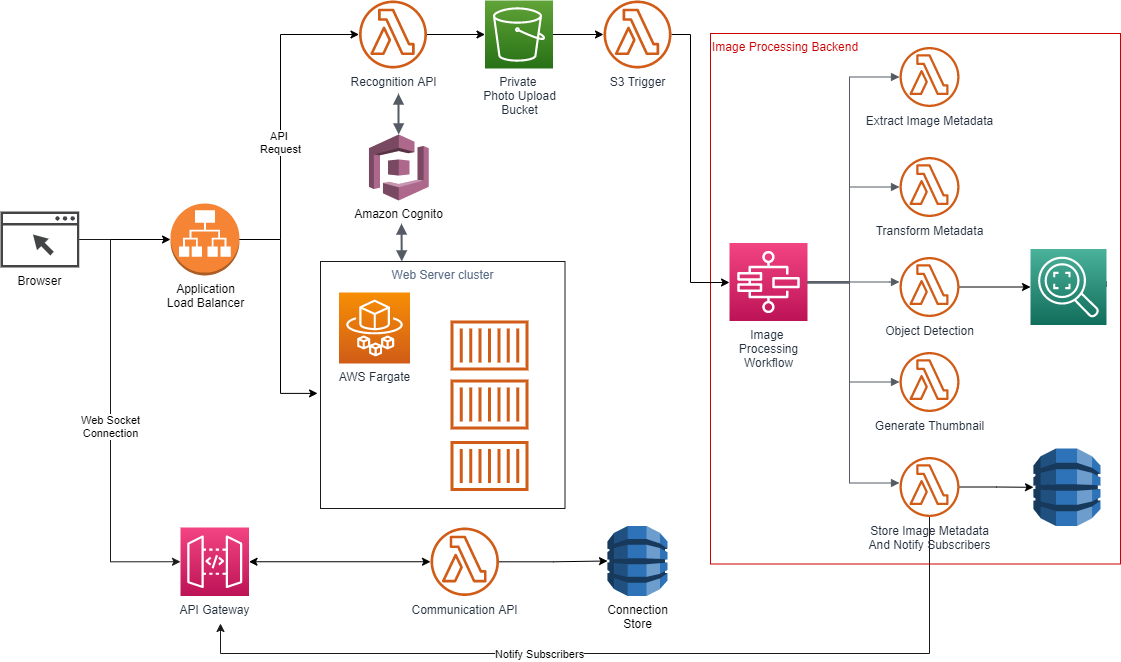

The diagram above was exported from draw.io. Its source (the exported page's mxGraphModel, read from the mxfile embedded in the PNG):
<mxGraphModel dx="2272" dy="737" grid="1" gridSize="10" guides="1" tooltips="1" connect="1" arrows="1" fold="1" page="1" pageScale="1" pageWidth="850" pageHeight="1100" math="0" shadow="0">
  <root>
    <mxCell id="0" />
    <mxCell id="1" parent="0" />
    <mxCell id="RY2GNPGNeXl1zOkJjkwS-59" value="" style="edgeStyle=orthogonalEdgeStyle;rounded=0;orthogonalLoop=1;jettySize=auto;html=1;strokeWidth=1;fillColor=#dae8fc;strokeColor=#1A1A1A;" parent="1" source="RY2GNPGNeXl1zOkJjkwS-22" edge="1">
      <mxGeometry relative="1" as="geometry">
        <mxPoint x="-30" y="710" as="targetPoint" />
        <Array as="points">
          <mxPoint x="679" y="740" />
          <mxPoint x="-30" y="740" />
        </Array>
      </mxGeometry>
    </mxCell>
    <mxCell id="RY2GNPGNeXl1zOkJjkwS-70" value="&lt;span&gt;Notify Subscribers&lt;/span&gt;" style="edgeLabel;html=1;align=center;verticalAlign=middle;resizable=0;points=[];fontStyle=0" parent="RY2GNPGNeXl1zOkJjkwS-59" vertex="1" connectable="0">
      <mxGeometry x="0.2036" relative="1" as="geometry">
        <mxPoint as="offset" />
      </mxGeometry>
    </mxCell>
    <mxCell id="RY2GNPGNeXl1zOkJjkwS-15" value="&lt;font color=&quot;#cc0000&quot;&gt;Image Processing Backend&lt;/font&gt;" style="fillColor=none;verticalAlign=top;fontStyle=0;fontColor=#5A6C86;labelBackgroundColor=#ffffff;html=1;strokeColor=#CC0000;align=left;" parent="1" vertex="1">
      <mxGeometry x="460" y="120" width="410" height="530.5" as="geometry" />
    </mxCell>
    <mxCell id="RY2GNPGNeXl1zOkJjkwS-46" value="Web Server cluster" style="fillColor=none;verticalAlign=top;fontStyle=0;fontColor=#5A6C86;labelBackgroundColor=#ffffff;html=1;strokeColor=#1A1A1A;" parent="1" vertex="1">
      <mxGeometry x="70" y="348" width="244.5" height="247" as="geometry" />
    </mxCell>
    <mxCell id="RY2GNPGNeXl1zOkJjkwS-6" value="Extract Image Metadata" style="outlineConnect=0;fontColor=#232F3E;gradientColor=none;fillColor=#D05C17;strokeColor=none;dashed=0;verticalLabelPosition=bottom;verticalAlign=top;align=center;html=1;fontSize=12;fontStyle=0;aspect=fixed;pointerEvents=1;shape=mxgraph.aws4.lambda_function;" parent="1" vertex="1">
      <mxGeometry x="649" y="133.5" width="60" height="60" as="geometry" />
    </mxCell>
    <mxCell id="RY2GNPGNeXl1zOkJjkwS-7" value="Transform Metadata" style="outlineConnect=0;fontColor=#232F3E;gradientColor=none;fillColor=#D05C17;strokeColor=none;dashed=0;verticalLabelPosition=bottom;verticalAlign=top;align=center;html=1;fontSize=12;fontStyle=0;aspect=fixed;pointerEvents=1;shape=mxgraph.aws4.lambda_function;" parent="1" vertex="1">
      <mxGeometry x="649" y="243.5" width="60" height="60" as="geometry" />
    </mxCell>
    <mxCell id="7VSHakNJntf2VCaEipvx-4" value="" style="edgeStyle=orthogonalEdgeStyle;rounded=0;orthogonalLoop=1;jettySize=auto;html=1;startArrow=none;startFill=0;strokeWidth=1;" edge="1" parent="1" source="RY2GNPGNeXl1zOkJjkwS-8" target="RY2GNPGNeXl1zOkJjkwS-11">
      <mxGeometry relative="1" as="geometry" />
    </mxCell>
    <mxCell id="RY2GNPGNeXl1zOkJjkwS-8" value="Object Detection" style="outlineConnect=0;fontColor=#232F3E;gradientColor=none;fillColor=#D05C17;strokeColor=none;dashed=0;verticalLabelPosition=bottom;verticalAlign=top;align=center;html=1;fontSize=12;fontStyle=0;aspect=fixed;pointerEvents=1;shape=mxgraph.aws4.lambda_function;" parent="1" vertex="1">
      <mxGeometry x="649" y="343.5" width="60" height="60" as="geometry" />
    </mxCell>
    <mxCell id="RY2GNPGNeXl1zOkJjkwS-9" value="Generate Thumbnail" style="outlineConnect=0;fontColor=#232F3E;gradientColor=none;fillColor=#D05C17;strokeColor=none;dashed=0;verticalLabelPosition=bottom;verticalAlign=top;align=center;html=1;fontSize=12;fontStyle=0;aspect=fixed;pointerEvents=1;shape=mxgraph.aws4.lambda_function;" parent="1" vertex="1">
      <mxGeometry x="649" y="438.5" width="60" height="60" as="geometry" />
    </mxCell>
    <mxCell id="RY2GNPGNeXl1zOkJjkwS-10" value="Image &lt;br&gt;Processing&lt;br&gt;Workflow" style="points=[[0,0,0],[0.25,0,0],[0.5,0,0],[0.75,0,0],[1,0,0],[0,1,0],[0.25,1,0],[0.5,1,0],[0.75,1,0],[1,1,0],[0,0.25,0],[0,0.5,0],[0,0.75,0],[1,0.25,0],[1,0.5,0],[1,0.75,0]];outlineConnect=0;fontColor=#232F3E;gradientColor=#F34482;gradientDirection=north;fillColor=#BC1356;strokeColor=#ffffff;dashed=0;verticalLabelPosition=bottom;verticalAlign=top;align=center;html=1;fontSize=12;fontStyle=0;aspect=fixed;shape=mxgraph.aws4.resourceIcon;resIcon=mxgraph.aws4.step_functions;" parent="1" vertex="1">
      <mxGeometry x="479" y="329.5" width="78" height="78" as="geometry" />
    </mxCell>
    <mxCell id="RY2GNPGNeXl1zOkJjkwS-12" value="" style="outlineConnect=0;dashed=0;verticalLabelPosition=bottom;verticalAlign=top;align=center;html=1;shape=mxgraph.aws3.dynamo_db;fillColor=#2E73B8;gradientColor=none;" parent="1" vertex="1">
      <mxGeometry x="783" y="535" width="67" height="77.5" as="geometry" />
    </mxCell>
    <mxCell id="RY2GNPGNeXl1zOkJjkwS-17" value="" style="edgeStyle=orthogonalEdgeStyle;html=1;endArrow=block;elbow=vertical;startArrow=none;endFill=1;strokeColor=#545B64;rounded=0;" parent="1" target="RY2GNPGNeXl1zOkJjkwS-6" edge="1">
      <mxGeometry width="100" relative="1" as="geometry">
        <mxPoint x="557" y="368" as="sourcePoint" />
        <mxPoint x="657" y="368" as="targetPoint" />
        <Array as="points">
          <mxPoint x="599" y="368.5" />
          <mxPoint x="599" y="163.5" />
        </Array>
      </mxGeometry>
    </mxCell>
    <mxCell id="RY2GNPGNeXl1zOkJjkwS-18" value="" style="edgeStyle=orthogonalEdgeStyle;html=1;endArrow=block;elbow=vertical;startArrow=none;endFill=1;strokeColor=#545B64;rounded=0;exitX=1;exitY=0.5;exitDx=0;exitDy=0;exitPerimeter=0;" parent="1" source="RY2GNPGNeXl1zOkJjkwS-10" target="RY2GNPGNeXl1zOkJjkwS-7" edge="1">
      <mxGeometry width="100" relative="1" as="geometry">
        <mxPoint x="567" y="378" as="sourcePoint" />
        <mxPoint x="659" y="219.5" as="targetPoint" />
        <Array as="points">
          <mxPoint x="599" y="368.5" />
          <mxPoint x="599" y="273.5" />
        </Array>
      </mxGeometry>
    </mxCell>
    <mxCell id="RY2GNPGNeXl1zOkJjkwS-19" value="" style="edgeStyle=orthogonalEdgeStyle;html=1;endArrow=block;elbow=vertical;startArrow=none;endFill=1;strokeColor=#545B64;rounded=0;exitX=1;exitY=0.5;exitDx=0;exitDy=0;exitPerimeter=0;" parent="1" target="RY2GNPGNeXl1zOkJjkwS-8" edge="1">
      <mxGeometry width="100" relative="1" as="geometry">
        <mxPoint x="557" y="368.5" as="sourcePoint" />
        <mxPoint x="649" y="319.5" as="targetPoint" />
        <Array as="points">
          <mxPoint x="639" y="368.5" />
          <mxPoint x="639" y="368.5" />
        </Array>
      </mxGeometry>
    </mxCell>
    <mxCell id="RY2GNPGNeXl1zOkJjkwS-20" value="" style="edgeStyle=orthogonalEdgeStyle;html=1;endArrow=block;elbow=vertical;startArrow=none;endFill=1;strokeColor=#545B64;rounded=0;exitX=1;exitY=0.5;exitDx=0;exitDy=0;exitPerimeter=0;" parent="1" source="RY2GNPGNeXl1zOkJjkwS-10" target="RY2GNPGNeXl1zOkJjkwS-9" edge="1">
      <mxGeometry width="100" relative="1" as="geometry">
        <mxPoint x="567" y="378.5" as="sourcePoint" />
        <mxPoint x="659" y="429.5" as="targetPoint" />
        <Array as="points">
          <mxPoint x="557" y="369.5" />
          <mxPoint x="599" y="369.5" />
          <mxPoint x="599" y="468.5" />
        </Array>
      </mxGeometry>
    </mxCell>
    <mxCell id="7VSHakNJntf2VCaEipvx-6" value="" style="edgeStyle=orthogonalEdgeStyle;rounded=0;orthogonalLoop=1;jettySize=auto;html=1;startArrow=none;startFill=0;strokeWidth=1;" edge="1" parent="1" source="RY2GNPGNeXl1zOkJjkwS-22" target="RY2GNPGNeXl1zOkJjkwS-12">
      <mxGeometry relative="1" as="geometry" />
    </mxCell>
    <mxCell id="RY2GNPGNeXl1zOkJjkwS-22" value="Store Image Metadata&lt;br&gt;And Notify Subscribers" style="outlineConnect=0;fontColor=#232F3E;gradientColor=none;fillColor=#D05C17;strokeColor=none;dashed=0;verticalLabelPosition=bottom;verticalAlign=top;align=center;html=1;fontSize=12;fontStyle=0;aspect=fixed;pointerEvents=1;shape=mxgraph.aws4.lambda_function;" parent="1" vertex="1">
      <mxGeometry x="649" y="543.5" width="60" height="60" as="geometry" />
    </mxCell>
    <mxCell id="RY2GNPGNeXl1zOkJjkwS-23" value="" style="edgeStyle=orthogonalEdgeStyle;html=1;endArrow=block;elbow=vertical;startArrow=none;endFill=1;strokeColor=#545B64;rounded=0;" parent="1" edge="1">
      <mxGeometry width="100" relative="1" as="geometry">
        <mxPoint x="557" y="369.5" as="sourcePoint" />
        <mxPoint x="649" y="569.5" as="targetPoint" />
        <Array as="points">
          <mxPoint x="599" y="369.5" />
          <mxPoint x="599" y="569.5" />
          <mxPoint x="649" y="569.5" />
        </Array>
      </mxGeometry>
    </mxCell>
    <mxCell id="RY2GNPGNeXl1zOkJjkwS-24" value="" style="edgeStyle=orthogonalEdgeStyle;html=1;endArrow=block;elbow=vertical;startArrow=none;endFill=1;strokeColor=#545B64;rounded=0;exitX=1;exitY=0.5;exitDx=0;exitDy=0;exitPerimeter=0;" parent="1" edge="1" source="RY2GNPGNeXl1zOkJjkwS-11">
      <mxGeometry width="100" relative="1" as="geometry">
        <mxPoint x="709" y="368" as="sourcePoint" />
        <mxPoint x="819" y="368.5" as="targetPoint" />
        <Array as="points">
          <mxPoint x="791" y="368" />
          <mxPoint x="791" y="368" />
        </Array>
      </mxGeometry>
    </mxCell>
    <mxCell id="RY2GNPGNeXl1zOkJjkwS-62" value="" style="edgeStyle=orthogonalEdgeStyle;rounded=0;orthogonalLoop=1;jettySize=auto;html=1;strokeWidth=1;" parent="1" source="RY2GNPGNeXl1zOkJjkwS-26" target="RY2GNPGNeXl1zOkJjkwS-10" edge="1">
      <mxGeometry relative="1" as="geometry">
        <mxPoint x="570" y="181" as="sourcePoint" />
        <Array as="points">
          <mxPoint x="440" y="121" />
          <mxPoint x="440" y="369" />
        </Array>
      </mxGeometry>
    </mxCell>
    <mxCell id="RY2GNPGNeXl1zOkJjkwS-26" value="S3 Trigger" style="outlineConnect=0;fontColor=#232F3E;gradientColor=none;fillColor=#D05C17;strokeColor=none;dashed=0;verticalLabelPosition=bottom;verticalAlign=top;align=center;html=1;fontSize=12;fontStyle=0;aspect=fixed;pointerEvents=1;shape=mxgraph.aws4.lambda_function;labelBackgroundColor=#ffffff;" parent="1" vertex="1">
      <mxGeometry x="353" y="87" width="68" height="68" as="geometry" />
    </mxCell>
    <mxCell id="RY2GNPGNeXl1zOkJjkwS-61" value="" style="edgeStyle=orthogonalEdgeStyle;rounded=0;orthogonalLoop=1;jettySize=auto;html=1;strokeWidth=1;" parent="1" source="RY2GNPGNeXl1zOkJjkwS-29" target="RY2GNPGNeXl1zOkJjkwS-26" edge="1">
      <mxGeometry relative="1" as="geometry" />
    </mxCell>
    <mxCell id="RY2GNPGNeXl1zOkJjkwS-29" value="Private &lt;br&gt;Photo Upload&lt;br&gt;Bucket" style="points=[[0,0,0],[0.25,0,0],[0.5,0,0],[0.75,0,0],[1,0,0],[0,1,0],[0.25,1,0],[0.5,1,0],[0.75,1,0],[1,1,0],[0,0.25,0],[0,0.5,0],[0,0.75,0],[1,0.25,0],[1,0.5,0],[1,0.75,0]];outlineConnect=0;fontColor=#232F3E;gradientColor=#60A337;gradientDirection=north;fillColor=#277116;strokeColor=#ffffff;dashed=0;verticalLabelPosition=bottom;verticalAlign=top;align=center;html=1;fontSize=12;fontStyle=0;aspect=fixed;shape=mxgraph.aws4.resourceIcon;resIcon=mxgraph.aws4.s3;labelBackgroundColor=#ffffff;" parent="1" vertex="1">
      <mxGeometry x="234.5" y="87" width="68" height="68" as="geometry" />
    </mxCell>
    <mxCell id="RY2GNPGNeXl1zOkJjkwS-68" value="" style="edgeStyle=orthogonalEdgeStyle;rounded=0;orthogonalLoop=1;jettySize=auto;html=1;strokeWidth=1;startArrow=classic;startFill=1;" parent="1" source="RY2GNPGNeXl1zOkJjkwS-30" target="RY2GNPGNeXl1zOkJjkwS-56" edge="1">
      <mxGeometry relative="1" as="geometry" />
    </mxCell>
    <mxCell id="RY2GNPGNeXl1zOkJjkwS-30" value="API Gateway" style="points=[[0,0,0],[0.25,0,0],[0.5,0,0],[0.75,0,0],[1,0,0],[0,1,0],[0.25,1,0],[0.5,1,0],[0.75,1,0],[1,1,0],[0,0.25,0],[0,0.5,0],[0,0.75,0],[1,0.25,0],[1,0.5,0],[1,0.75,0]];outlineConnect=0;fontColor=#232F3E;gradientColor=#F34482;gradientDirection=north;fillColor=#BC1356;strokeColor=#ffffff;dashed=0;verticalLabelPosition=bottom;verticalAlign=top;align=center;html=1;fontSize=12;fontStyle=0;aspect=fixed;shape=mxgraph.aws4.resourceIcon;resIcon=mxgraph.aws4.api_gateway;labelBackgroundColor=#ffffff;" parent="1" vertex="1">
      <mxGeometry x="-70" y="614" width="68.5" height="68.5" as="geometry" />
    </mxCell>
    <mxCell id="RY2GNPGNeXl1zOkJjkwS-31" value="Amazon Cognito" style="outlineConnect=0;dashed=0;verticalLabelPosition=bottom;verticalAlign=top;align=center;html=1;shape=mxgraph.aws3.cognito;fillColor=#AD688B;gradientColor=none;labelBackgroundColor=#ffffff;strokeColor=#CC0000;" parent="1" vertex="1">
      <mxGeometry x="118.38" y="221" width="59.75" height="66" as="geometry" />
    </mxCell>
    <mxCell id="RY2GNPGNeXl1zOkJjkwS-63" value="" style="edgeStyle=orthogonalEdgeStyle;rounded=0;orthogonalLoop=1;jettySize=auto;html=1;strokeWidth=1;" parent="1" source="RY2GNPGNeXl1zOkJjkwS-39" target="RY2GNPGNeXl1zOkJjkwS-43" edge="1">
      <mxGeometry relative="1" as="geometry" />
    </mxCell>
    <mxCell id="RY2GNPGNeXl1zOkJjkwS-66" value="" style="edgeStyle=orthogonalEdgeStyle;rounded=0;orthogonalLoop=1;jettySize=auto;html=1;strokeWidth=1;entryX=0;entryY=0.5;entryDx=0;entryDy=0;entryPerimeter=0;fillColor=#dae8fc;strokeColor=#1A1A1A;" parent="1" source="RY2GNPGNeXl1zOkJjkwS-39" target="RY2GNPGNeXl1zOkJjkwS-30" edge="1">
      <mxGeometry relative="1" as="geometry">
        <mxPoint x="-210.56500000000005" y="434" as="targetPoint" />
        <Array as="points">
          <mxPoint x="-140" y="326" />
          <mxPoint x="-140" y="648" />
        </Array>
      </mxGeometry>
    </mxCell>
    <mxCell id="RY2GNPGNeXl1zOkJjkwS-67" value="Web Socket&lt;br&gt;Connection" style="edgeLabel;html=1;align=center;verticalAlign=middle;resizable=0;points=[];" parent="RY2GNPGNeXl1zOkJjkwS-66" vertex="1" connectable="0">
      <mxGeometry x="0.0316" y="-1" relative="1" as="geometry">
        <mxPoint as="offset" />
      </mxGeometry>
    </mxCell>
    <mxCell id="RY2GNPGNeXl1zOkJjkwS-39" value="Browser" style="pointerEvents=1;shadow=0;dashed=0;html=1;strokeColor=none;fillColor=#434445;aspect=fixed;labelPosition=center;verticalLabelPosition=bottom;verticalAlign=top;align=center;outlineConnect=0;shape=mxgraph.vvd.web_browser;labelBackgroundColor=#ffffff;" parent="1" vertex="1">
      <mxGeometry x="-250" y="298" width="78.87" height="56" as="geometry" />
    </mxCell>
    <mxCell id="RY2GNPGNeXl1zOkJjkwS-73" value="" style="edgeStyle=orthogonalEdgeStyle;rounded=0;orthogonalLoop=1;jettySize=auto;html=1;startArrow=none;startFill=0;strokeWidth=1;" parent="1" source="RY2GNPGNeXl1zOkJjkwS-43" target="RY2GNPGNeXl1zOkJjkwS-71" edge="1">
      <mxGeometry relative="1" as="geometry">
        <mxPoint x="-45.5" y="210" as="targetPoint" />
        <Array as="points">
          <mxPoint x="30" y="326" />
          <mxPoint x="30" y="121" />
        </Array>
      </mxGeometry>
    </mxCell>
    <mxCell id="RY2GNPGNeXl1zOkJjkwS-75" value="API&amp;nbsp;&lt;br&gt;Request" style="edgeLabel;html=1;align=center;verticalAlign=middle;resizable=0;points=[];" parent="RY2GNPGNeXl1zOkJjkwS-73" vertex="1" connectable="0">
      <mxGeometry x="0.2129" y="1" relative="1" as="geometry">
        <mxPoint y="58" as="offset" />
      </mxGeometry>
    </mxCell>
    <mxCell id="RY2GNPGNeXl1zOkJjkwS-43" value="Application&lt;br&gt;Load Balancer" style="outlineConnect=0;dashed=0;verticalLabelPosition=bottom;verticalAlign=top;align=center;html=1;shape=mxgraph.aws3.application_load_balancer;fillColor=#F58534;gradientColor=none;labelBackgroundColor=#ffffff;strokeColor=#CC0000;" parent="1" vertex="1">
      <mxGeometry x="-80" y="290" width="69" height="72" as="geometry" />
    </mxCell>
    <mxCell id="RY2GNPGNeXl1zOkJjkwS-44" value="AWS Fargate" style="points=[[0,0,0],[0.25,0,0],[0.5,0,0],[0.75,0,0],[1,0,0],[0,1,0],[0.25,1,0],[0.5,1,0],[0.75,1,0],[1,1,0],[0,0.25,0],[0,0.5,0],[0,0.75,0],[1,0.25,0],[1,0.5,0],[1,0.75,0]];outlineConnect=0;fontColor=#232F3E;gradientColor=#F78E04;gradientDirection=north;fillColor=#D05C17;strokeColor=#ffffff;dashed=0;verticalLabelPosition=bottom;verticalAlign=top;align=center;html=1;fontSize=12;fontStyle=0;aspect=fixed;shape=mxgraph.aws4.resourceIcon;resIcon=mxgraph.aws4.fargate;labelBackgroundColor=#ffffff;" parent="1" vertex="1">
      <mxGeometry x="88.5" y="379" width="71" height="71" as="geometry" />
    </mxCell>
    <mxCell id="RY2GNPGNeXl1zOkJjkwS-47" value="" style="outlineConnect=0;fontColor=#232F3E;gradientColor=none;fillColor=#D05C17;strokeColor=none;dashed=0;verticalLabelPosition=bottom;verticalAlign=top;align=center;html=1;fontSize=12;fontStyle=0;aspect=fixed;pointerEvents=1;shape=mxgraph.aws4.container_1;labelBackgroundColor=#ffffff;" parent="1" vertex="1">
      <mxGeometry x="200" y="407" width="78" height="50" as="geometry" />
    </mxCell>
    <mxCell id="RY2GNPGNeXl1zOkJjkwS-48" value="" style="outlineConnect=0;fontColor=#232F3E;gradientColor=none;fillColor=#D05C17;strokeColor=none;dashed=0;verticalLabelPosition=bottom;verticalAlign=top;align=center;html=1;fontSize=12;fontStyle=0;aspect=fixed;pointerEvents=1;shape=mxgraph.aws4.container_1;labelBackgroundColor=#ffffff;" parent="1" vertex="1">
      <mxGeometry x="200" y="466" width="78" height="50" as="geometry" />
    </mxCell>
    <mxCell id="RY2GNPGNeXl1zOkJjkwS-49" value="" style="outlineConnect=0;fontColor=#232F3E;gradientColor=none;fillColor=#D05C17;strokeColor=none;dashed=0;verticalLabelPosition=bottom;verticalAlign=top;align=center;html=1;fontSize=12;fontStyle=0;aspect=fixed;pointerEvents=1;shape=mxgraph.aws4.container_1;labelBackgroundColor=#ffffff;" parent="1" vertex="1">
      <mxGeometry x="200" y="527.5" width="78" height="50" as="geometry" />
    </mxCell>
    <mxCell id="RY2GNPGNeXl1zOkJjkwS-54" value="" style="edgeStyle=orthogonalEdgeStyle;html=1;endArrow=block;elbow=vertical;startArrow=block;startFill=1;endFill=1;strokeColor=#545B64;rounded=0;strokeWidth=2;entryX=0.5;entryY=0;entryDx=0;entryDy=0;entryPerimeter=0;" parent="1" target="RY2GNPGNeXl1zOkJjkwS-31" edge="1">
      <mxGeometry width="100" relative="1" as="geometry">
        <mxPoint x="148" y="180" as="sourcePoint" />
        <mxPoint x="148" y="184" as="targetPoint" />
        <Array as="points" />
      </mxGeometry>
    </mxCell>
    <mxCell id="RY2GNPGNeXl1zOkJjkwS-69" value="" style="edgeStyle=orthogonalEdgeStyle;rounded=0;orthogonalLoop=1;jettySize=auto;html=1;startArrow=none;startFill=0;strokeWidth=1;" parent="1" source="RY2GNPGNeXl1zOkJjkwS-56" target="RY2GNPGNeXl1zOkJjkwS-57" edge="1">
      <mxGeometry relative="1" as="geometry" />
    </mxCell>
    <mxCell id="RY2GNPGNeXl1zOkJjkwS-56" value="Communication API" style="outlineConnect=0;fontColor=#232F3E;gradientColor=none;fillColor=#D05C17;strokeColor=none;dashed=0;verticalLabelPosition=bottom;verticalAlign=top;align=center;html=1;fontSize=12;fontStyle=0;aspect=fixed;pointerEvents=1;shape=mxgraph.aws4.lambda_function;labelBackgroundColor=#ffffff;" parent="1" vertex="1">
      <mxGeometry x="180" y="614" width="68.5" height="68.5" as="geometry" />
    </mxCell>
    <mxCell id="RY2GNPGNeXl1zOkJjkwS-57" value="Connection&lt;br&gt;Store" style="outlineConnect=0;dashed=0;verticalLabelPosition=bottom;verticalAlign=top;align=center;html=1;shape=mxgraph.aws3.dynamo_db;fillColor=#2E73B8;gradientColor=none;" parent="1" vertex="1">
      <mxGeometry x="357" y="612.5" width="60" height="70" as="geometry" />
    </mxCell>
    <mxCell id="7VSHakNJntf2VCaEipvx-2" value="" style="edgeStyle=orthogonalEdgeStyle;rounded=0;orthogonalLoop=1;jettySize=auto;html=1;startArrow=none;startFill=0;strokeWidth=1;" edge="1" parent="1" source="RY2GNPGNeXl1zOkJjkwS-71">
      <mxGeometry relative="1" as="geometry">
        <mxPoint x="234.5" y="121" as="targetPoint" />
      </mxGeometry>
    </mxCell>
    <mxCell id="RY2GNPGNeXl1zOkJjkwS-71" value="Recognition API" style="outlineConnect=0;fontColor=#232F3E;gradientColor=none;fillColor=#D05C17;strokeColor=none;dashed=0;verticalLabelPosition=bottom;verticalAlign=top;align=center;html=1;fontSize=12;fontStyle=0;aspect=fixed;pointerEvents=1;shape=mxgraph.aws4.lambda_function;labelBackgroundColor=#ffffff;" parent="1" vertex="1">
      <mxGeometry x="108.5" y="87" width="68" height="68" as="geometry" />
    </mxCell>
    <mxCell id="RY2GNPGNeXl1zOkJjkwS-76" value="" style="edgeStyle=orthogonalEdgeStyle;html=1;endArrow=block;elbow=vertical;startArrow=block;startFill=1;endFill=1;strokeColor=#545B64;rounded=0;strokeWidth=2;entryX=0.5;entryY=0;entryDx=0;entryDy=0;" parent="1" edge="1">
      <mxGeometry width="100" relative="1" as="geometry">
        <mxPoint x="151" y="310" as="sourcePoint" />
        <mxPoint x="151.25" y="348" as="targetPoint" />
        <Array as="points">
          <mxPoint x="151" y="310" />
          <mxPoint x="151" y="310" />
        </Array>
      </mxGeometry>
    </mxCell>
    <mxCell id="RY2GNPGNeXl1zOkJjkwS-11" value="" style="points=[[0,0,0],[0.25,0,0],[0.5,0,0],[0.75,0,0],[1,0,0],[0,1,0],[0.25,1,0],[0.5,1,0],[0.75,1,0],[1,1,0],[0,0.25,0],[0,0.5,0],[0,0.75,0],[1,0.25,0],[1,0.5,0],[1,0.75,0]];outlineConnect=0;fontColor=#232F3E;gradientColor=#4AB29A;gradientDirection=north;fillColor=#116D5B;strokeColor=#ffffff;dashed=0;verticalLabelPosition=bottom;verticalAlign=top;align=center;html=1;fontSize=12;fontStyle=0;aspect=fixed;shape=mxgraph.aws4.resourceIcon;resIcon=mxgraph.aws4.rekognition_2;" parent="1" vertex="1">
      <mxGeometry x="780" y="335.5" width="76" height="76" as="geometry" />
    </mxCell>
    <mxCell id="7VSHakNJntf2VCaEipvx-7" value="" style="edgeStyle=orthogonalEdgeStyle;rounded=0;orthogonalLoop=1;jettySize=auto;html=1;startArrow=none;startFill=0;strokeWidth=1;exitX=1;exitY=0.5;exitDx=0;exitDy=0;exitPerimeter=0;entryX=-0.012;entryY=0.534;entryDx=0;entryDy=0;entryPerimeter=0;" edge="1" parent="1" source="RY2GNPGNeXl1zOkJjkwS-43" target="RY2GNPGNeXl1zOkJjkwS-46">
      <mxGeometry relative="1" as="geometry">
        <mxPoint x="159.5" y="109" as="targetPoint" />
        <Array as="points">
          <mxPoint x="30" y="326" />
          <mxPoint x="30" y="480" />
        </Array>
        <mxPoint x="-1" y="336" as="sourcePoint" />
      </mxGeometry>
    </mxCell>
  </root>
</mxGraphModel>